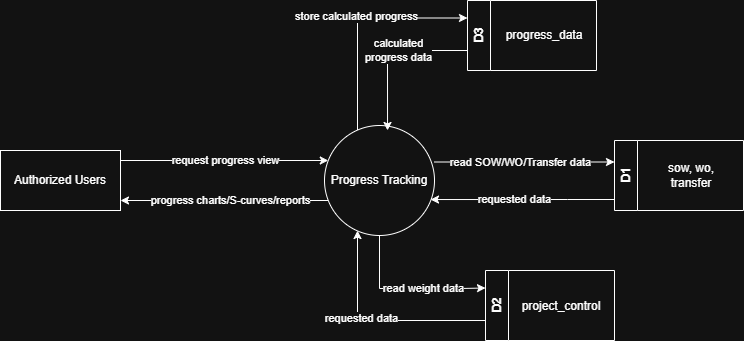

The diagram above was exported from draw.io. Its source (the exported page's mxGraphModel, read from the mxfile embedded in the PNG):
<mxGraphModel dx="1216" dy="1138" grid="1" gridSize="10" guides="1" tooltips="1" connect="1" arrows="1" fold="1" page="1" pageScale="1" pageWidth="850" pageHeight="1100" math="0" shadow="0">
  <root>
    <mxCell id="n7Yi8I0xX2FAobV84aqV-0" />
    <mxCell id="n7Yi8I0xX2FAobV84aqV-1" parent="n7Yi8I0xX2FAobV84aqV-0" />
    <mxCell id="n7Yi8I0xX2FAobV84aqV-2" value="" style="edgeStyle=orthogonalEdgeStyle;rounded=0;orthogonalLoop=1;jettySize=auto;html=1;" edge="1" parent="n7Yi8I0xX2FAobV84aqV-1" source="n7Yi8I0xX2FAobV84aqV-7" target="n7Yi8I0xX2FAobV84aqV-10">
      <mxGeometry relative="1" as="geometry">
        <mxPoint x="217" y="550" as="targetPoint" />
        <Array as="points">
          <mxPoint x="327" y="570" />
          <mxPoint x="327" y="570" />
        </Array>
      </mxGeometry>
    </mxCell>
    <mxCell id="n7Yi8I0xX2FAobV84aqV-3" value="progress charts/S-curves/reports" style="edgeLabel;html=1;align=center;verticalAlign=middle;resizable=0;points=[];" connectable="0" vertex="1" parent="n7Yi8I0xX2FAobV84aqV-2">
      <mxGeometry x="0.0203" y="-1" relative="1" as="geometry">
        <mxPoint x="8" as="offset" />
      </mxGeometry>
    </mxCell>
    <mxCell id="4o7HLMzwFEY3l4qNDiGk-13" style="edgeStyle=orthogonalEdgeStyle;rounded=0;orthogonalLoop=1;jettySize=auto;html=1;entryX=0;entryY=0.25;entryDx=0;entryDy=0;" edge="1" parent="n7Yi8I0xX2FAobV84aqV-1" source="n7Yi8I0xX2FAobV84aqV-7" target="4o7HLMzwFEY3l4qNDiGk-3">
      <mxGeometry relative="1" as="geometry">
        <Array as="points">
          <mxPoint x="432" y="658" />
          <mxPoint x="513" y="658" />
        </Array>
      </mxGeometry>
    </mxCell>
    <mxCell id="4o7HLMzwFEY3l4qNDiGk-14" value="read weight data" style="edgeLabel;html=1;align=center;verticalAlign=middle;resizable=0;points=[];" vertex="1" connectable="0" parent="4o7HLMzwFEY3l4qNDiGk-13">
      <mxGeometry x="0.2075" y="1" relative="1" as="geometry">
        <mxPoint as="offset" />
      </mxGeometry>
    </mxCell>
    <mxCell id="4o7HLMzwFEY3l4qNDiGk-16" style="edgeStyle=orthogonalEdgeStyle;rounded=0;orthogonalLoop=1;jettySize=auto;html=1;entryX=0;entryY=0.25;entryDx=0;entryDy=0;" edge="1" parent="n7Yi8I0xX2FAobV84aqV-1" source="n7Yi8I0xX2FAobV84aqV-7" target="4o7HLMzwFEY3l4qNDiGk-15">
      <mxGeometry relative="1" as="geometry">
        <Array as="points">
          <mxPoint x="410" y="388" />
        </Array>
      </mxGeometry>
    </mxCell>
    <mxCell id="4o7HLMzwFEY3l4qNDiGk-17" value="store calculated progress" style="edgeLabel;html=1;align=center;verticalAlign=middle;resizable=0;points=[];" vertex="1" connectable="0" parent="4o7HLMzwFEY3l4qNDiGk-16">
      <mxGeometry x="0.0094" y="3" relative="1" as="geometry">
        <mxPoint x="-1" y="1" as="offset" />
      </mxGeometry>
    </mxCell>
    <mxCell id="n7Yi8I0xX2FAobV84aqV-7" value="Progress Tracking" style="ellipse;whiteSpace=wrap;html=1;aspect=fixed;" vertex="1" parent="n7Yi8I0xX2FAobV84aqV-1">
      <mxGeometry x="377" y="495" width="110" height="110" as="geometry" />
    </mxCell>
    <mxCell id="n7Yi8I0xX2FAobV84aqV-8" style="edgeStyle=orthogonalEdgeStyle;rounded=0;orthogonalLoop=1;jettySize=auto;html=1;" edge="1" parent="n7Yi8I0xX2FAobV84aqV-1" source="n7Yi8I0xX2FAobV84aqV-10" target="n7Yi8I0xX2FAobV84aqV-7">
      <mxGeometry relative="1" as="geometry">
        <Array as="points">
          <mxPoint x="277" y="530" />
          <mxPoint x="277" y="530" />
        </Array>
      </mxGeometry>
    </mxCell>
    <mxCell id="n7Yi8I0xX2FAobV84aqV-9" value="request progress view" style="edgeLabel;html=1;align=center;verticalAlign=middle;resizable=0;points=[];" connectable="0" vertex="1" parent="n7Yi8I0xX2FAobV84aqV-8">
      <mxGeometry x="-0.0033" y="1" relative="1" as="geometry">
        <mxPoint as="offset" />
      </mxGeometry>
    </mxCell>
    <mxCell id="n7Yi8I0xX2FAobV84aqV-10" value="Authorized Users" style="rounded=0;whiteSpace=wrap;html=1;" vertex="1" parent="n7Yi8I0xX2FAobV84aqV-1">
      <mxGeometry x="53" y="520" width="120" height="60" as="geometry" />
    </mxCell>
    <mxCell id="n7Yi8I0xX2FAobV84aqV-11" value="D1" style="swimlane;horizontal=0;whiteSpace=wrap;html=1;" vertex="1" parent="n7Yi8I0xX2FAobV84aqV-1">
      <mxGeometry x="667" y="510" width="129" height="70" as="geometry" />
    </mxCell>
    <mxCell id="n7Yi8I0xX2FAobV84aqV-14" value="sow, wo, transfer" style="text;html=1;whiteSpace=wrap;strokeColor=none;fillColor=none;align=center;verticalAlign=middle;rounded=0;" vertex="1" parent="n7Yi8I0xX2FAobV84aqV-1">
      <mxGeometry x="714" y="530" width="60" height="30" as="geometry" />
    </mxCell>
    <mxCell id="4o7HLMzwFEY3l4qNDiGk-0" style="edgeStyle=orthogonalEdgeStyle;rounded=0;orthogonalLoop=1;jettySize=auto;html=1;" edge="1" parent="n7Yi8I0xX2FAobV84aqV-1">
      <mxGeometry relative="1" as="geometry">
        <mxPoint x="486.9999918181811" y="531.5" as="sourcePoint" />
        <mxPoint x="667" y="531.5" as="targetPoint" />
      </mxGeometry>
    </mxCell>
    <mxCell id="4o7HLMzwFEY3l4qNDiGk-1" value="&lt;span style=&quot;color: rgba(0, 0, 0, 0); font-family: monospace; font-size: 0px; text-align: start; background-color: rgb(27, 29, 30);&quot;&gt;%3CmxGraphModel%3E%3Croot%3E%3CmxCell%20id%3D%220%22%2F%3E%3CmxCell%20id%3D%221%22%20parent%3D%220%22%2F%3E%3CmxCell%20id%3D%222%22%20value%3D%22read%20SOW%2FWO%2FTransfer%20data%22%20style%3D%22edgeLabel%3Bhtml%3D1%3Balign%3Dcenter%3BverticalAlign%3Dmiddle%3Bresizable%3D0%3Bpoints%3D%5B%5D%3B%22%20connectable%3D%220%22%20vertex%3D%221%22%20parent%3D%221%22%3E%3CmxGeometry%20x%3D%22580.2347538297979%22%20y%3D%22552%22%20as%3D%22geometry%22%2F%3E%3C%2FmxCell%3E%3C%2Froot%3E%3C%2FmxGraphModel%3E&lt;/span&gt;" style="edgeLabel;html=1;align=center;verticalAlign=middle;resizable=0;points=[];" vertex="1" connectable="0" parent="4o7HLMzwFEY3l4qNDiGk-0">
      <mxGeometry x="-0.171" relative="1" as="geometry">
        <mxPoint as="offset" />
      </mxGeometry>
    </mxCell>
    <mxCell id="4o7HLMzwFEY3l4qNDiGk-2" value="read SOW/WO/Transfer data" style="edgeLabel;html=1;align=center;verticalAlign=middle;resizable=0;points=[];" vertex="1" connectable="0" parent="4o7HLMzwFEY3l4qNDiGk-0">
      <mxGeometry x="-0.2124" y="-1" relative="1" as="geometry">
        <mxPoint x="15" y="-1" as="offset" />
      </mxGeometry>
    </mxCell>
    <mxCell id="4o7HLMzwFEY3l4qNDiGk-9" style="edgeStyle=orthogonalEdgeStyle;rounded=0;orthogonalLoop=1;jettySize=auto;html=1;entryX=0.3;entryY=0.955;entryDx=0;entryDy=0;entryPerimeter=0;" edge="1" parent="n7Yi8I0xX2FAobV84aqV-1" source="4o7HLMzwFEY3l4qNDiGk-3" target="n7Yi8I0xX2FAobV84aqV-7">
      <mxGeometry relative="1" as="geometry">
        <mxPoint x="410" y="610" as="targetPoint" />
        <Array as="points">
          <mxPoint x="410" y="690" />
        </Array>
      </mxGeometry>
    </mxCell>
    <mxCell id="4o7HLMzwFEY3l4qNDiGk-12" value="requested data" style="edgeLabel;html=1;align=center;verticalAlign=middle;resizable=0;points=[];" vertex="1" connectable="0" parent="4o7HLMzwFEY3l4qNDiGk-9">
      <mxGeometry x="0.1494" y="-3" relative="1" as="geometry">
        <mxPoint as="offset" />
      </mxGeometry>
    </mxCell>
    <mxCell id="4o7HLMzwFEY3l4qNDiGk-3" value="D2" style="swimlane;horizontal=0;whiteSpace=wrap;html=1;" vertex="1" parent="n7Yi8I0xX2FAobV84aqV-1">
      <mxGeometry x="538" y="640" width="129" height="70" as="geometry" />
    </mxCell>
    <mxCell id="4o7HLMzwFEY3l4qNDiGk-6" value="project_control" style="text;html=1;whiteSpace=wrap;strokeColor=none;fillColor=none;align=center;verticalAlign=middle;rounded=0;" vertex="1" parent="n7Yi8I0xX2FAobV84aqV-1">
      <mxGeometry x="584" y="661" width="60" height="30" as="geometry" />
    </mxCell>
    <mxCell id="4o7HLMzwFEY3l4qNDiGk-7" style="edgeStyle=orthogonalEdgeStyle;rounded=0;orthogonalLoop=1;jettySize=auto;html=1;entryX=0.964;entryY=0.673;entryDx=0;entryDy=0;entryPerimeter=0;" edge="1" parent="n7Yi8I0xX2FAobV84aqV-1" source="n7Yi8I0xX2FAobV84aqV-11" target="n7Yi8I0xX2FAobV84aqV-7">
      <mxGeometry relative="1" as="geometry">
        <Array as="points">
          <mxPoint x="620" y="569" />
          <mxPoint x="620" y="569" />
        </Array>
      </mxGeometry>
    </mxCell>
    <mxCell id="4o7HLMzwFEY3l4qNDiGk-8" value="requested data" style="edgeLabel;html=1;align=center;verticalAlign=middle;resizable=0;points=[];" vertex="1" connectable="0" parent="4o7HLMzwFEY3l4qNDiGk-7">
      <mxGeometry x="0.0872" y="-1" relative="1" as="geometry">
        <mxPoint as="offset" />
      </mxGeometry>
    </mxCell>
    <mxCell id="4o7HLMzwFEY3l4qNDiGk-15" value="D3" style="swimlane;horizontal=0;whiteSpace=wrap;html=1;" vertex="1" parent="n7Yi8I0xX2FAobV84aqV-1">
      <mxGeometry x="520" y="370" width="129" height="70" as="geometry" />
    </mxCell>
    <mxCell id="4o7HLMzwFEY3l4qNDiGk-20" value="progress_data" style="text;html=1;whiteSpace=wrap;strokeColor=none;fillColor=none;align=center;verticalAlign=middle;rounded=0;" vertex="1" parent="n7Yi8I0xX2FAobV84aqV-1">
      <mxGeometry x="567" y="390" width="60" height="30" as="geometry" />
    </mxCell>
    <mxCell id="4o7HLMzwFEY3l4qNDiGk-21" style="edgeStyle=orthogonalEdgeStyle;rounded=0;orthogonalLoop=1;jettySize=auto;html=1;entryX=0.573;entryY=0.045;entryDx=0;entryDy=0;entryPerimeter=0;" edge="1" parent="n7Yi8I0xX2FAobV84aqV-1" source="4o7HLMzwFEY3l4qNDiGk-15" target="n7Yi8I0xX2FAobV84aqV-7">
      <mxGeometry relative="1" as="geometry">
        <Array as="points">
          <mxPoint x="440" y="420" />
        </Array>
      </mxGeometry>
    </mxCell>
    <mxCell id="4o7HLMzwFEY3l4qNDiGk-22" value="calculated &lt;br&gt;progress data" style="edgeLabel;html=1;align=center;verticalAlign=middle;resizable=0;points=[];" vertex="1" connectable="0" parent="4o7HLMzwFEY3l4qNDiGk-21">
      <mxGeometry x="0.0503" y="4" relative="1" as="geometry">
        <mxPoint x="6" y="-4" as="offset" />
      </mxGeometry>
    </mxCell>
  </root>
</mxGraphModel>